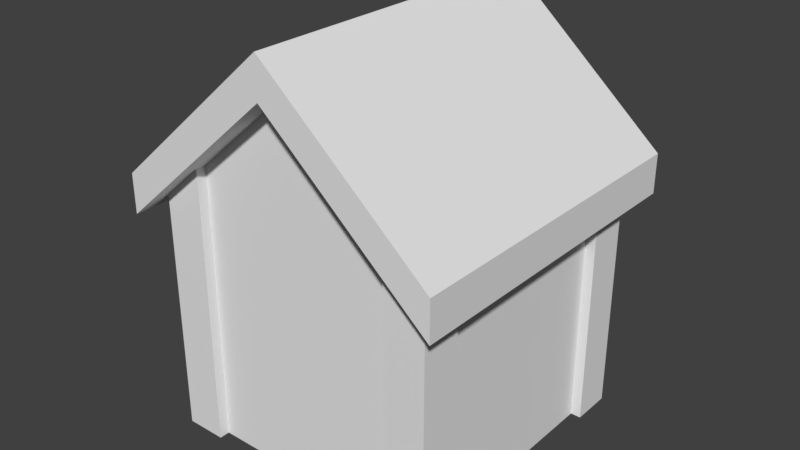 # Source: building-pieces.blend  (saved by Blender 2.78.0; exported with 4.5.12 LTS)
import bpy
from mathutils import Matrix  # noqa: F401  (used for matrix-valued properties, if any)

bpy.ops.wm.read_factory_settings(use_empty=True)
scene = bpy.context.scene
scene.name = 'Scene'

# ---- collections
col_collection_1 = bpy.data.collections.new('Collection 1'); scene.collection.children.link(col_collection_1)

# ---- materials (node trees are filled in below, after node groups)
mat_material = bpy.data.materials.new('Material')
mat_material.alpha_threshold = 0.0
mat_material.use_transparent_shadow = False
mat_material.roughness = 0.5
mat_material.line_color = (0.0, 0.0, 0.0, 1.0)

# ---- material node trees

# ---- world
world_world = bpy.data.worlds.new('World'); scene.world = world_world
world_world.color = (0.05088, 0.05088, 0.05088)
world_world.use_sun_shadow = False
world_world.sun_shadow_jitter_overblur = 0.0
world_world.cycles.sampling_method = 'MANUAL'

# ---- meshes
me_cube_003 = bpy.data.meshes.new('Cube.003')
me_cube_003.from_pydata([(-5.0, -5.5, 1.788e-06), (5.0, -5.5, 1.788e-06), (5.0, -6.5, 1.788e-06), (-5.0, -6.5, 1.788e-06), (-5.0, -5.5, 3.0), (5.0, -5.5, 3.0), (5.0, -6.5, 3.0), (-5.0, -6.5, 3.0), (5.0, -5.0, 1.788e-06), (7.0, -5.0, 1.788e-06), (7.0, -7.0, 1.788e-06), (5.0, -7.0, 1.788e-06), (5.0, -5.0, 3.0), (7.0, -5.0, 1.0), (7.0, -7.0, 1.0), (5.0, -7.0, 3.0), (-7.0, -5.0, 1.788e-06), (-5.0, -5.0, 1.788e-06), (-5.0, -7.0, 1.788e-06), (-7.0, -7.0, 1.788e-06), (-7.0, -5.0, 1.0), (-5.0, -5.0, 3.0), (-5.0, -7.0, 3.0), (-7.0, -7.0, 1.0), (0.0, -5.5, 1.788e-06), (0.0, -6.5, 1.788e-06), (5.722e-06, -5.5, 7.0), (0.0, -6.5, 7.0)], [], [(24, 1, 2, 25), (26, 27, 6, 5), (24, 26, 5, 1), (1, 5, 6, 2), (25, 27, 7, 3), (4, 0, 3, 7), (8, 9, 10, 11), (12, 15, 14, 13), (8, 12, 13, 9), (9, 13, 14, 10), (10, 14, 15, 11), (12, 8, 11, 15), (16, 17, 18, 19), (20, 23, 22, 21), (16, 20, 21, 17), (17, 21, 22, 18), (18, 22, 23, 19), (20, 16, 19, 23), (2, 6, 27, 25), (0, 4, 26, 24), (4, 7, 27, 26), (0, 24, 25, 3)])
me_cube_003.materials.append(mat_material)
me_cube_003.use_remesh_preserve_volume = False
me_cube_003.use_remesh_preserve_attributes = False
me_cube_003.use_mirror_vertex_groups = False
me_cube_003.update()
me_cube_000 = bpy.data.meshes.new('Cube.000')
me_cube_000.from_pydata([(-5.0, -5.5, 1.788e-06), (5.0, -5.5, 1.788e-06), (5.0, -6.5, 1.788e-06), (-5.0, -6.5, 1.788e-06), (-5.0, -5.5, 3.0), (5.0, -5.5, 3.0), (5.0, -6.5, 3.0), (-5.0, -6.5, 3.0), (5.0, -5.0, 1.788e-06), (7.0, -5.0, 1.788e-06), (7.0, -7.0, 1.788e-06), (5.0, -7.0, 1.788e-06), (5.0, -5.0, 3.0), (7.0, -5.0, 1.0), (7.0, -7.0, 1.0), (5.0, -7.0, 3.0), (-7.0, -5.0, 1.788e-06), (-5.0, -5.0, 1.788e-06), (-5.0, -7.0, 1.788e-06), (-7.0, -7.0, 1.788e-06), (-7.0, -5.0, 1.0), (-5.0, -5.0, 3.0), (-5.0, -7.0, 3.0), (-7.0, -7.0, 1.0), (0.0, -5.5, 1.788e-06), (0.0, -6.5, 1.788e-06), (5.722e-06, -5.5, 7.0), (0.0, -6.5, 7.0)], [], [(24, 1, 2, 25), (26, 27, 6, 5), (24, 26, 5, 1), (1, 5, 6, 2), (25, 27, 7, 3), (4, 0, 3, 7), (8, 9, 10, 11), (12, 15, 14, 13), (8, 12, 13, 9), (9, 13, 14, 10), (10, 14, 15, 11), (12, 8, 11, 15), (16, 17, 18, 19), (20, 23, 22, 21), (16, 20, 21, 17), (17, 21, 22, 18), (18, 22, 23, 19), (20, 16, 19, 23), (2, 6, 27, 25), (0, 4, 26, 24), (4, 7, 27, 26), (0, 24, 25, 3)])
me_cube_000.materials.append(mat_material)
me_cube_000.use_remesh_preserve_volume = False
me_cube_000.use_remesh_preserve_attributes = False
me_cube_000.use_mirror_vertex_groups = False
me_cube_000.update()
me_cube_014 = bpy.data.meshes.new('Cube.014')
me_cube_014.from_pydata([(-1.0, -1.0, -1.0), (-1.0, -1.0, 1.0), (-1.0, 1.0, -1.0), (-1.0, 1.0, 1.0), (0.0, 1.0, 6.292), (0.0, -1.0, 8.292), (0.0, 1.0, 8.292), (0.0, -1.0, 6.292)], [], [(0, 1, 3, 2), (7, 5, 1, 0), (6, 3, 1, 5), (2, 3, 6, 4), (2, 4, 7, 0)])
me_cube_014.use_remesh_preserve_volume = False
me_cube_014.use_remesh_preserve_attributes = False
me_cube_014.use_mirror_vertex_groups = False
me_cube_014.update()
me_cube_013 = bpy.data.meshes.new('Cube.013')
me_cube_013.from_pydata([(1.0, -1.0, -1.0), (1.0, -1.0, 1.0), (1.0, 1.0, -1.0), (1.0, 1.0, 1.0), (0.0, 1.0, 6.292), (0.0, 1.0, 8.292), (0.0, -1.0, 6.292), (0.0, -1.0, 8.292), (0.0, 1.0, 6.292), (0.0, -1.0, 8.292), (0.0, 1.0, 8.292), (0.0, -1.0, 6.292)], [], [(4, 5, 3, 2), (2, 3, 1, 0), (4, 2, 0, 6), (3, 5, 7, 1), (8, 4, 6, 11), (0, 1, 7, 6), (8, 10, 5, 4), (5, 10, 9, 7), (6, 7, 9, 11)])
me_cube_013.use_remesh_preserve_volume = False
me_cube_013.use_remesh_preserve_attributes = False
me_cube_013.use_mirror_vertex_groups = False
me_cube_013.update()
me_cube_012 = bpy.data.meshes.new('Cube.012')
me_cube_012.from_pydata([(-7.0, 7.0, 1.788e-06), (-5.0, 7.0, 1.788e-06), (-5.0, 5.0, 1.788e-06), (-7.0, 5.0, 1.788e-06), (-7.0, 7.0, 12.0), (-5.0, 7.0, 12.0), (-5.0, 5.0, 12.0), (-7.0, 5.0, 12.0)], [], [(0, 1, 2, 3), (4, 7, 6, 5), (0, 4, 5, 1), (1, 5, 6, 2), (2, 6, 7, 3), (4, 0, 3, 7)])
me_cube_012.materials.append(mat_material)
me_cube_012.use_remesh_preserve_volume = False
me_cube_012.use_remesh_preserve_attributes = False
me_cube_012.use_mirror_vertex_groups = False
me_cube_012.update()
me_cube_011 = bpy.data.meshes.new('Cube.011')
me_cube_011.from_pydata([(-7.0, -5.0, 1.788e-06), (-5.0, -5.0, 1.788e-06), (-5.0, -7.0, 1.788e-06), (-7.0, -7.0, 1.788e-06), (-7.0, -5.0, 12.0), (-5.0, -5.0, 12.0), (-5.0, -7.0, 12.0), (-7.0, -7.0, 12.0)], [], [(0, 1, 2, 3), (4, 7, 6, 5), (0, 4, 5, 1), (1, 5, 6, 2), (2, 6, 7, 3), (4, 0, 3, 7)])
me_cube_011.materials.append(mat_material)
me_cube_011.use_remesh_preserve_volume = False
me_cube_011.use_remesh_preserve_attributes = False
me_cube_011.use_mirror_vertex_groups = False
me_cube_011.update()
me_cube_010 = bpy.data.meshes.new('Cube.010')
me_cube_010.from_pydata([(5.0, -5.0, 1.788e-06), (7.0, -5.0, 1.788e-06), (7.0, -7.0, 1.788e-06), (5.0, -7.0, 1.788e-06), (5.0, -5.0, 12.0), (7.0, -5.0, 12.0), (7.0, -7.0, 12.0), (5.0, -7.0, 12.0)], [], [(0, 1, 2, 3), (4, 7, 6, 5), (0, 4, 5, 1), (1, 5, 6, 2), (2, 6, 7, 3), (4, 0, 3, 7)])
me_cube_010.materials.append(mat_material)
me_cube_010.use_remesh_preserve_volume = False
me_cube_010.use_remesh_preserve_attributes = False
me_cube_010.use_mirror_vertex_groups = False
me_cube_010.update()
me_cube_009 = bpy.data.meshes.new('Cube.009')
me_cube_009.from_pydata([(-6.5, -5.0, 1.788e-06), (-6.5, 5.0, 1.788e-06), (-5.5, 5.0, 1.788e-06), (-5.5, -5.0, 1.788e-06), (-6.5, -5.0, 12.0), (-6.5, 5.0, 12.0), (-5.5, 5.0, 12.0), (-5.5, -5.0, 12.0)], [], [(0, 1, 2, 3), (4, 7, 6, 5), (0, 4, 5, 1), (1, 5, 6, 2), (2, 6, 7, 3), (4, 0, 3, 7)])
me_cube_009.materials.append(mat_material)
me_cube_009.use_remesh_preserve_volume = False
me_cube_009.use_remesh_preserve_attributes = False
me_cube_009.use_mirror_vertex_groups = False
me_cube_009.update()
me_cube_008 = bpy.data.meshes.new('Cube.008')
me_cube_008.from_pydata([(-5.0, -5.5, 1.788e-06), (5.0, -5.5, 1.788e-06), (5.0, -6.5, 1.788e-06), (-5.0, -6.5, 1.788e-06), (-5.0, -5.5, 12.0), (5.0, -5.5, 12.0), (5.0, -6.5, 12.0), (-5.0, -6.5, 12.0)], [], [(0, 1, 2, 3), (4, 7, 6, 5), (0, 4, 5, 1), (1, 5, 6, 2), (2, 6, 7, 3), (4, 0, 3, 7)])
me_cube_008.materials.append(mat_material)
me_cube_008.use_remesh_preserve_volume = False
me_cube_008.use_remesh_preserve_attributes = False
me_cube_008.use_mirror_vertex_groups = False
me_cube_008.update()
me_cube_007 = bpy.data.meshes.new('Cube.007')
me_cube_007.from_pydata([(5.5, -5.0, 1.788e-06), (5.5, 5.0, 1.788e-06), (6.5, 5.0, 1.788e-06), (6.5, -5.0, 1.788e-06), (5.5, -5.0, 12.0), (5.5, 5.0, 12.0), (6.5, 5.0, 12.0), (6.5, -5.0, 12.0)], [], [(0, 1, 2, 3), (4, 7, 6, 5), (0, 4, 5, 1), (1, 5, 6, 2), (2, 6, 7, 3), (4, 0, 3, 7)])
me_cube_007.materials.append(mat_material)
me_cube_007.use_remesh_preserve_volume = False
me_cube_007.use_remesh_preserve_attributes = False
me_cube_007.use_mirror_vertex_groups = False
me_cube_007.update()
me_cube_006 = bpy.data.meshes.new('Cube.006')
me_cube_006.from_pydata([(-5.0, 6.5, 1.788e-06), (5.0, 6.5, 1.788e-06), (5.0, 5.5, 1.788e-06), (-5.0, 5.5, 1.788e-06), (-5.0, 6.5, 12.0), (5.0, 6.5, 12.0), (5.0, 5.5, 12.0), (-5.0, 5.5, 12.0)], [], [(0, 1, 2, 3), (4, 7, 6, 5), (0, 4, 5, 1), (1, 5, 6, 2), (2, 6, 7, 3), (4, 0, 3, 7)])
me_cube_006.materials.append(mat_material)
me_cube_006.use_remesh_preserve_volume = False
me_cube_006.use_remesh_preserve_attributes = False
me_cube_006.use_mirror_vertex_groups = False
me_cube_006.update()
me_cube_004 = bpy.data.meshes.new('Cube.004')
me_cube_004.from_pydata([(5.0, 7.0, 1.788e-06), (7.0, 7.0, 1.788e-06), (7.0, 5.0, 1.788e-06), (5.0, 5.0, 1.788e-06), (5.0, 7.0, 12.0), (7.0, 7.0, 12.0), (7.0, 5.0, 12.0), (5.0, 5.0, 12.0)], [], [(0, 1, 2, 3), (4, 7, 6, 5), (0, 4, 5, 1), (1, 5, 6, 2), (2, 6, 7, 3), (4, 0, 3, 7)])
me_cube_004.materials.append(mat_material)
me_cube_004.use_remesh_preserve_volume = False
me_cube_004.use_remesh_preserve_attributes = False
me_cube_004.use_mirror_vertex_groups = False
me_cube_004.update()

# ---- objects
ob_cube_010 = bpy.data.objects.new('Cube.010', me_cube_003)
ob_cube_009 = bpy.data.objects.new('Cube.009', me_cube_000)
ob_cube_008 = bpy.data.objects.new('Cube.008', me_cube_014)
ob_cube = bpy.data.objects.new('Cube', me_cube_013)
ob_cube_007 = bpy.data.objects.new('Cube.007', me_cube_012)
ob_cube_006 = bpy.data.objects.new('Cube.006', me_cube_011)
ob_cube_005 = bpy.data.objects.new('Cube.005', me_cube_010)
ob_cube_004 = bpy.data.objects.new('Cube.004', me_cube_009)
ob_cube_003 = bpy.data.objects.new('Cube.003', me_cube_008)
ob_cube_002 = bpy.data.objects.new('Cube.002', me_cube_007)
ob_cube_001 = bpy.data.objects.new('Cube.001', me_cube_006)
ob_cube_000 = bpy.data.objects.new('Cube.000', me_cube_004)

# ---- transforms, parenting, visibility, modifiers, constraints
ob_cube_010.location = (0.0, 12.0, 12.0)
ob_cube_010.lock_rotations_4d = False
ob_cube_010.empty_display_type = 'ARROWS'
ob_cube_010.lineart.crease_threshold = 0.0
ob_cube_009.location = (0.0, 0.0, 12.0)
ob_cube_009.lock_rotations_4d = False
ob_cube_009.empty_display_type = 'ARROWS'
ob_cube_009.lineart.crease_threshold = 0.0
ob_cube_008.location = (0.0, 0.0, 12.0)
ob_cube_008.scale = (8.0, 8.0, 0.96)
ob_cube_008.lineart.crease_threshold = 0.0
ob_cube.location = (0.0, 0.0, 12.0)
ob_cube.scale = (8.0, 8.0, 0.96)
ob_cube.lineart.crease_threshold = 0.0
ob_cube_007.location = (0.0, 0.0, 0.0)
ob_cube_007.lock_rotations_4d = False
ob_cube_007.empty_display_type = 'ARROWS'
ob_cube_007.lineart.crease_threshold = 0.0
ob_cube_006.location = (0.0, 0.0, 0.0)
ob_cube_006.lock_rotations_4d = False
ob_cube_006.empty_display_type = 'ARROWS'
ob_cube_006.lineart.crease_threshold = 0.0
ob_cube_005.location = (0.0, 0.0, 0.0)
ob_cube_005.lock_rotations_4d = False
ob_cube_005.empty_display_type = 'ARROWS'
ob_cube_005.lineart.crease_threshold = 0.0
ob_cube_004.location = (0.0, 0.0, 0.0)
ob_cube_004.lock_rotations_4d = False
ob_cube_004.empty_display_type = 'ARROWS'
ob_cube_004.lineart.crease_threshold = 0.0
ob_cube_003.location = (0.0, 0.0, 0.0)
ob_cube_003.lock_rotations_4d = False
ob_cube_003.empty_display_type = 'ARROWS'
ob_cube_003.lineart.crease_threshold = 0.0
ob_cube_002.location = (0.0, 0.0, 0.0)
ob_cube_002.lock_rotations_4d = False
ob_cube_002.empty_display_type = 'ARROWS'
ob_cube_002.lineart.crease_threshold = 0.0
ob_cube_001.location = (0.0, 0.0, 0.0)
ob_cube_001.lock_rotations_4d = False
ob_cube_001.empty_display_type = 'ARROWS'
ob_cube_001.lineart.crease_threshold = 0.0
ob_cube_000.location = (0.0, 0.0, 0.0)
ob_cube_000.lock_rotations_4d = False
ob_cube_000.empty_display_type = 'ARROWS'
ob_cube_000.lineart.crease_threshold = 0.0

# ---- collection membership
col_collection_1.objects.link(ob_cube_010)
col_collection_1.objects.link(ob_cube_009)
col_collection_1.objects.link(ob_cube_008)
col_collection_1.objects.link(ob_cube)
col_collection_1.objects.link(ob_cube_007)
col_collection_1.objects.link(ob_cube_006)
col_collection_1.objects.link(ob_cube_005)
col_collection_1.objects.link(ob_cube_004)
col_collection_1.objects.link(ob_cube_003)
col_collection_1.objects.link(ob_cube_002)
col_collection_1.objects.link(ob_cube_001)
col_collection_1.objects.link(ob_cube_000)

# ---- scene / render settings (as saved in the file)
scene.frame_start = 1; scene.frame_end = 250; scene.frame_set(1)
scene.render.engine = 'BLENDER_EEVEE_NEXT'
scene.render.resolution_percentage = 50
scene.render.dither_intensity = 0.0
scene.cycles.use_denoising = False
scene.cycles.samples = 128
scene.cycles.sampling_pattern = 'TABULATED_SOBOL'
scene.cycles.light_sampling_threshold = 0.0
scene.cycles.use_adaptive_sampling = False
scene.cycles.use_light_tree = False
scene.cycles.blur_glossy = 0.0
scene.cycles.sample_clamp_indirect = 0.0
scene.view_settings.view_transform = 'Standard'
bpy.context.view_layer.update()

# ---- added for rendering (the .blend has no active camera and no usable light): camera, sun
cam_auto = bpy.data.cameras.new('AutoCamera')
cam_auto.lens = 50.0
cam_auto.sensor_width = 36.0
cam_auto.clip_end = 1000.0
ob_auto_camera = bpy.data.objects.new('AutoCamera', cam_auto)
scene.collection.objects.link(ob_auto_camera)
ob_auto_camera.location = (27.9167, -33.5, 32.3133)
ob_auto_camera.rotation_euler = (1.09748, -7.21219e-08, 0.694738)
scene.camera = ob_auto_camera
light_auto_sun = bpy.data.lights.new('AutoSun', 'SUN')
light_auto_sun.energy = 3.0
light_auto_sun.angle = 0.0523599
ob_auto_sun = bpy.data.objects.new('AutoSun', light_auto_sun)
scene.collection.objects.link(ob_auto_sun)
ob_auto_sun.rotation_euler = (0.872665, 0.174533, 0.523599)
bpy.context.view_layer.update()
